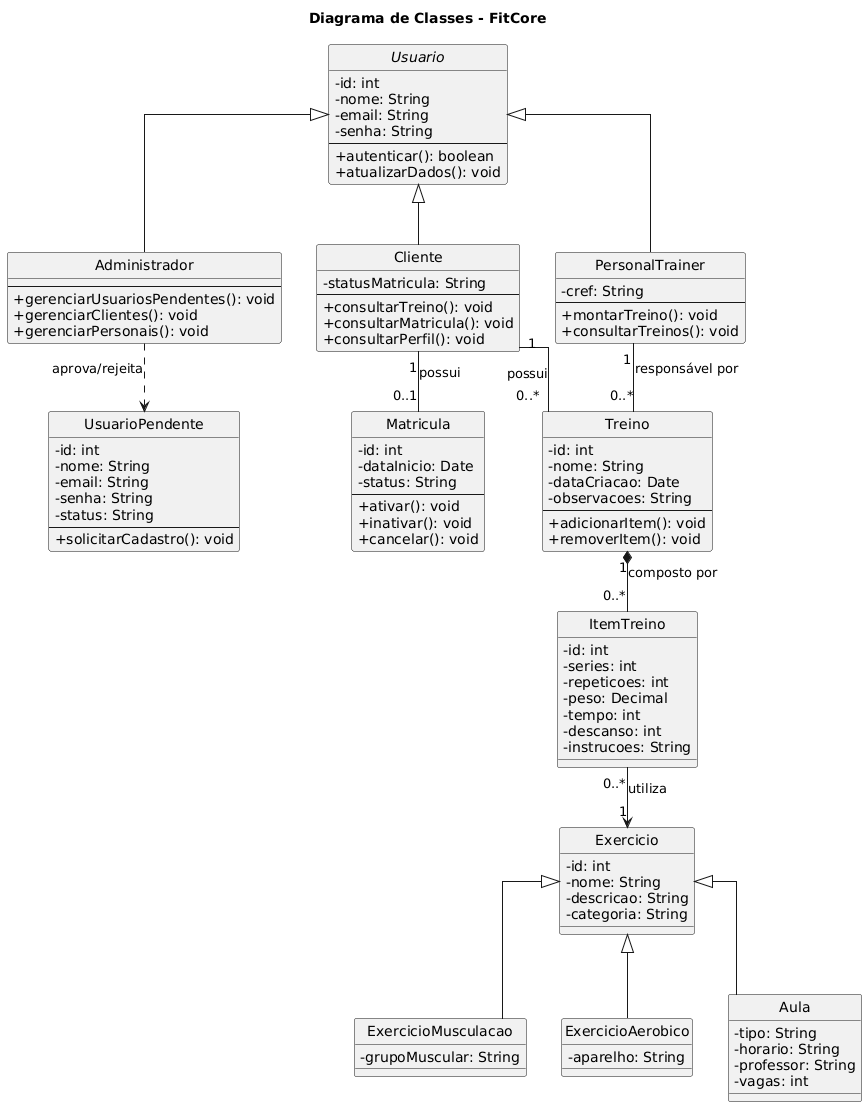

The diagram above was rendered by PlantUML. Its source (embedded in the PNG):
@startuml
title Diagrama de Classes - FitCore

skinparam shadowing false
skinparam classAttributeIconSize 0
skinparam linetype ortho

hide circle

abstract class Usuario {
  - id: int
  - nome: String
  - email: String
  - senha: String
  --
  + autenticar(): boolean
  + atualizarDados(): void
}

class Administrador {
  --
  + gerenciarUsuariosPendentes(): void
  + gerenciarClientes(): void
  + gerenciarPersonais(): void
}

class Cliente {
  - statusMatricula: String
  --
  + consultarTreino(): void
  + consultarMatricula(): void
  + consultarPerfil(): void
}

class PersonalTrainer {
  - cref: String
  --
  + montarTreino(): void
  + consultarTreinos(): void
}

class UsuarioPendente {
  - id: int
  - nome: String
  - email: String
  - senha: String
  - status: String
  --
  + solicitarCadastro(): void
}

class Matricula {
  - id: int
  - dataInicio: Date
  - status: String
  --
  + ativar(): void
  + inativar(): void
  + cancelar(): void
}

class Treino {
  - id: int
  - nome: String
  - dataCriacao: Date
  - observacoes: String
  --
  + adicionarItem(): void
  + removerItem(): void
}

class ItemTreino {
  - id: int
  - series: int
  - repeticoes: int
  - peso: Decimal
  - tempo: int
  - descanso: int
  - instrucoes: String
}

class Exercicio {
  - id: int
  - nome: String
  - descricao: String
  - categoria: String
}

class ExercicioMusculacao {
  - grupoMuscular: String
}

class ExercicioAerobico {
  - aparelho: String
}

class Aula {
  - tipo: String
  - horario: String
  - professor: String
  - vagas: int
}

Usuario <|-- Administrador
Usuario <|-- Cliente
Usuario <|-- PersonalTrainer

Administrador ..> UsuarioPendente : aprova/rejeita

Cliente "1" -- "0..1" Matricula : possui
Cliente "1" -- "0..*" Treino : possui
PersonalTrainer "1" -- "0..*" Treino : responsável por

Treino "1" *-- "0..*" ItemTreino : composto por
ItemTreino "0..*" --> "1" Exercicio : utiliza

Exercicio <|-- ExercicioMusculacao
Exercicio <|-- ExercicioAerobico
Exercicio <|-- Aula
@enduml